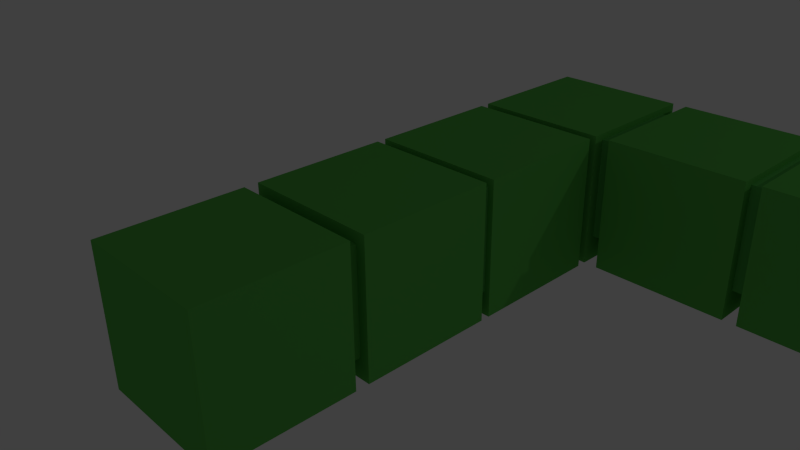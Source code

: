 # Source: 8.blend  (saved by Blender 2.74.0; exported with 4.5.12 LTS)
import bpy
from mathutils import Matrix  # noqa: F401  (used for matrix-valued properties, if any)

bpy.ops.wm.read_factory_settings(use_empty=True)
scene = bpy.context.scene
scene.name = 'Scene'

# ---- collections
col_collection_1 = bpy.data.collections.new('Collection 1'); scene.collection.children.link(col_collection_1)

# ---- materials (node trees are filled in below, after node groups)
mat_15_001 = bpy.data.materials.new('15.001')
mat_15_001.alpha_threshold = 0.0
mat_15_001.use_transparent_shadow = False
mat_15_001.diffuse_color = (0.1116, 0.4869, 0.0828, 1.0)
mat_15_001.roughness = 0.5
mat_15_001.line_color = (0.0, 0.0, 0.0, 1.0)
mat_15_004 = bpy.data.materials.new('15.004')
mat_15_004.alpha_threshold = 0.0
mat_15_004.use_transparent_shadow = False
mat_15_004.diffuse_color = (0.1147, 0.5071, 0.1001, 1.0)
mat_15_004.roughness = 0.5
mat_15_004.line_color = (0.0, 0.0, 0.0, 1.0)
mat_15_002 = bpy.data.materials.new('15.002')
mat_15_002.alpha_threshold = 0.0
mat_15_002.use_transparent_shadow = False
mat_15_002.diffuse_color = (0.1104, 0.4869, 0.09635, 1.0)
mat_15_002.roughness = 0.5
mat_15_002.line_color = (0.0, 0.0, 0.0, 1.0)
mat_15_003 = bpy.data.materials.new('15.003')
mat_15_003.alpha_threshold = 0.0
mat_15_003.use_transparent_shadow = False
mat_15_003.diffuse_color = (0.1169, 0.5173, 0.1019, 1.0)
mat_15_003.roughness = 0.5
mat_15_003.line_color = (0.0, 0.0, 0.0, 1.0)
mat_15 = bpy.data.materials.new('15')
mat_15.alpha_threshold = 0.0
mat_15.use_transparent_shadow = False
mat_15.diffuse_color = (0.1213, 0.5382, 0.1058, 1.0)
mat_15.roughness = 0.5
mat_15.line_color = (0.0, 0.0, 0.0, 1.0)

# ---- material node trees

# ---- world
world_world = bpy.data.worlds.new('World'); scene.world = world_world
world_world.color = (0.05088, 0.05088, 0.05088)
world_world.use_sun_shadow = False
world_world.sun_shadow_jitter_overblur = 0.0
world_world.cycles.sampling_method = 'MANUAL'
world_world.cycles.sample_map_resolution = 256

# ---- cameras
cam_camera = bpy.data.cameras.new('Camera')
cam_camera.clip_end = 100.0
cam_camera.lens = 35.0
cam_camera.sensor_width = 32.0
cam_camera.sensor_height = 18.0
cam_camera.ortho_scale = 7.314
cam_camera.dof.focus_distance = 0.0
cam_camera.dof.aperture_fstop = 128.0

# ---- lights
light_lamp = bpy.data.lights.new('Lamp', 'POINT')
light_lamp.transmission_factor = 0.0
light_lamp.cutoff_distance = 30.0
light_lamp.energy = 100.0
light_lamp.shadow_buffer_clip_start = 1.001
light_lamp.shadow_soft_size = 0.1
light_lamp.shadow_maximum_resolution = 0.006
light_lamp.use_absolute_resolution = True
light_lamp.cycles.use_multiple_importance_sampling = False

# ---- meshes
me_cube_041 = bpy.data.meshes.new('Cube.041')
me_cube_041.from_pydata([(4.343, 7.795, -4.125), (4.343, 5.795, -4.125), (2.343, 5.795, -4.125), (2.343, 7.795, -4.125), (4.343, 7.795, -2.125), (4.343, 5.795, -2.125), (2.343, 5.795, -2.125), (2.343, 7.795, -2.125), (4.343, 5.591, -4.125), (4.343, 3.591, -4.125), (2.343, 3.591, -4.125), (2.343, 5.591, -4.125), (4.343, 5.591, -2.125), (4.343, 3.591, -2.125), (2.343, 3.591, -2.125), (2.343, 5.591, -2.125), (4.171, 6.153, -3.827), (4.171, 4.628, -3.827), (2.645, 4.628, -3.827), (2.645, 6.153, -3.827), (4.171, 6.153, -2.301), (4.171, 4.628, -2.301), (2.645, 4.628, -2.301), (2.645, 6.153, -2.301), (4.171, 3.923, -3.827), (4.171, 2.398, -3.827), (2.645, 2.398, -3.827), (2.645, 3.923, -3.827), (4.171, 3.923, -2.301), (4.171, 2.398, -2.301), (2.645, 2.398, -2.301), (2.645, 3.923, -2.301), (4.343, 3.383, -4.125), (4.343, 1.383, -4.125), (2.343, 1.383, -4.125), (2.343, 3.383, -4.125), (4.343, 3.383, -2.125), (4.343, 1.383, -2.125), (2.343, 1.383, -2.125), (2.343, 3.383, -2.125), (4.314, 7.847, 2.307), (4.314, 5.847, 2.307), (2.314, 5.847, 2.307), (2.314, 7.847, 2.307), (4.314, 7.847, 4.307), (4.314, 5.847, 4.307), (2.314, 5.847, 4.307), (2.314, 7.847, 4.307), (4.171, 1.746, -3.827), (4.171, 0.22, -3.827), (2.645, 0.22, -3.827), (2.645, 1.746, -3.827), (4.171, 1.746, -2.301), (4.171, 0.22, -2.301), (2.645, 0.22, -2.301), (2.645, 1.746, -2.301), (4.314, 7.847, 0.1463), (4.314, 5.847, 0.1463), (2.314, 5.847, 0.1463), (2.314, 7.847, 0.1463), (4.314, 7.847, 2.146), (4.314, 5.847, 2.146), (2.314, 5.847, 2.146), (2.314, 7.847, 2.146), (4.183, 7.667, 1.621), (4.183, 6.141, 1.621), (2.657, 6.141, 1.621), (2.657, 7.667, 1.621), (4.183, 7.667, 3.147), (4.183, 6.141, 3.147), (2.657, 6.141, 3.147), (2.657, 7.667, 3.147), (4.183, 7.667, -0.8856), (4.183, 6.141, -0.8856), (2.657, 6.141, -0.8856), (2.657, 7.667, -0.8856), (4.183, 7.667, 0.64), (4.183, 6.141, 0.64), (2.657, 6.141, 0.64), (2.657, 7.667, 0.64), (4.314, 7.847, -1.997), (4.314, 5.847, -1.997), (2.314, 5.847, -1.997), (2.314, 7.847, -1.997), (4.314, 7.847, 0.002852), (4.314, 5.847, 0.002852), (2.314, 5.847, 0.002852), (2.314, 7.847, 0.002852), (4.343, 1.102, -4.125), (4.343, -0.898, -4.125), (2.343, -0.898, -4.125), (2.343, 1.102, -4.125), (4.343, 1.102, -2.125), (4.343, -0.898, -2.125), (2.343, -0.898, -2.125), (2.343, 1.102, -2.125), (-2.298, -5.383, -4.125), (-2.298, -7.383, -4.125), (-4.298, -7.383, -4.125), (-4.298, -5.383, -4.125), (-2.298, -5.383, -2.125), (-2.298, -7.383, -2.125), (-4.298, -7.383, -2.125), (-4.298, -5.383, -2.125), (2.113, 1.102, -4.125), (2.113, -0.898, -4.125), (0.1134, -0.898, -4.125), (0.1134, 1.102, -4.125), (2.113, 1.102, -2.125), (2.113, -0.898, -2.125), (0.1134, -0.898, -2.125), (0.1134, 1.102, -2.125), (-0.08914, 1.102, -4.125), (-0.08914, -0.898, -4.125), (-2.089, -0.898, -4.125), (-2.089, 1.102, -4.125), (-0.08913, 1.102, -2.125), (-0.08914, -0.898, -2.125), (-2.089, -0.898, -2.125), (-2.089, 1.102, -2.125), (-1.368, 0.794, -3.743), (-1.368, -0.7315, -3.743), (-2.894, -0.7315, -3.743), (-2.894, 0.794, -3.743), (-1.368, 0.794, -2.217), (-1.368, -0.7315, -2.217), (-2.894, -0.7315, -2.217), (-2.894, 0.794, -2.217), (-2.298, 1.102, -4.125), (-2.298, -0.898, -4.125), (-4.298, -0.898, -4.125), (-4.298, 1.102, -4.125), (-2.298, 1.102, -2.125), (-2.298, -0.898, -2.125), (-4.298, -0.898, -2.125), (-4.298, 1.102, -2.125), (-2.298, -1.044, -4.125), (-2.298, -3.044, -4.125), (-4.298, -3.044, -4.125), (-4.298, -1.044, -4.125), (-2.298, -1.044, -2.125), (-2.298, -3.044, -2.125), (-4.298, -3.044, -2.125), (-4.298, -1.044, -2.125), (-2.298, -3.182, -4.125), (-2.298, -5.182, -4.125), (-4.298, -5.182, -4.125), (-4.298, -3.182, -4.125), (-2.298, -3.182, -2.125), (-2.298, -5.182, -2.125), (-4.298, -5.182, -2.125), (-4.298, -3.182, -2.125), (-2.386, -2.368, -3.77), (-2.386, -3.893, -3.77), (-3.912, -3.893, -3.77), (-3.912, -2.368, -3.77), (-2.386, -2.368, -2.244), (-2.386, -3.893, -2.244), (-3.912, -3.893, -2.244), (-3.912, -2.368, -2.244), (-2.442, -4.607, -3.817), (-2.442, -6.132, -3.817), (-3.967, -6.132, -3.817), (-3.967, -4.607, -3.817), (-2.442, -4.607, -2.291), (-2.442, -6.132, -2.291), (-3.967, -6.132, -2.291), (-3.967, -4.607, -2.291), (4.183, 7.667, -3.213), (4.183, 6.141, -3.213), (2.657, 6.141, -3.213), (2.657, 7.667, -3.213), (4.183, 7.667, -1.688), (4.183, 6.141, -1.688), (2.657, 6.141, -1.688), (2.657, 7.667, -1.688), (-2.404, -0.4749, -3.884), (-2.404, -2.0, -3.884), (-3.93, -2.0, -3.884), (-3.93, -0.4749, -3.884), (-2.404, -0.4749, -2.358), (-2.404, -2.0, -2.358), (-3.93, -2.0, -2.358), (-3.93, -0.4749, -2.358), (1.125, 0.794, -3.743), (1.125, -0.7315, -3.743), (-0.4005, -0.7315, -3.743), (-0.4005, 0.794, -3.743), (1.125, 0.794, -2.217), (1.125, -0.7315, -2.217), (-0.4005, -0.7315, -2.217), (-0.4005, 0.794, -2.217), (3.14, 0.7776, -3.779), (3.14, -0.7479, -3.779), (1.615, -0.7479, -3.779), (1.615, 0.7776, -3.779), (3.14, 0.7776, -2.253), (3.14, -0.7479, -2.253), (1.615, -0.7479, -2.253), (1.615, 0.7776, -2.253)], [], [(0, 1, 2, 3), (4, 7, 6, 5), (0, 4, 5, 1), (1, 5, 6, 2), (2, 6, 7, 3), (4, 0, 3, 7), (8, 9, 10, 11), (12, 15, 14, 13), (8, 12, 13, 9), (9, 13, 14, 10), (10, 14, 15, 11), (12, 8, 11, 15), (16, 17, 18, 19), (20, 23, 22, 21), (16, 20, 21, 17), (17, 21, 22, 18), (18, 22, 23, 19), (20, 16, 19, 23), (24, 25, 26, 27), (28, 31, 30, 29), (24, 28, 29, 25), (25, 29, 30, 26), (26, 30, 31, 27), (28, 24, 27, 31), (32, 33, 34, 35), (36, 39, 38, 37), (32, 36, 37, 33), (33, 37, 38, 34), (34, 38, 39, 35), (36, 32, 35, 39), (40, 41, 42, 43), (44, 47, 46, 45), (40, 44, 45, 41), (41, 45, 46, 42), (42, 46, 47, 43), (44, 40, 43, 47), (48, 49, 50, 51), (52, 55, 54, 53), (48, 52, 53, 49), (49, 53, 54, 50), (50, 54, 55, 51), (52, 48, 51, 55), (56, 57, 58, 59), (60, 63, 62, 61), (56, 60, 61, 57), (57, 61, 62, 58), (58, 62, 63, 59), (60, 56, 59, 63), (64, 65, 66, 67), (68, 71, 70, 69), (64, 68, 69, 65), (65, 69, 70, 66), (66, 70, 71, 67), (68, 64, 67, 71), (72, 73, 74, 75), (76, 79, 78, 77), (72, 76, 77, 73), (73, 77, 78, 74), (74, 78, 79, 75), (76, 72, 75, 79), (80, 81, 82, 83), (84, 87, 86, 85), (80, 84, 85, 81), (81, 85, 86, 82), (82, 86, 87, 83), (84, 80, 83, 87), (88, 89, 90, 91), (92, 95, 94, 93), (88, 92, 93, 89), (89, 93, 94, 90), (90, 94, 95, 91), (92, 88, 91, 95), (96, 97, 98, 99), (100, 103, 102, 101), (96, 100, 101, 97), (97, 101, 102, 98), (98, 102, 103, 99), (100, 96, 99, 103), (104, 105, 106, 107), (108, 111, 110, 109), (104, 108, 109, 105), (105, 109, 110, 106), (106, 110, 111, 107), (108, 104, 107, 111), (112, 113, 114, 115), (116, 119, 118, 117), (112, 116, 117, 113), (113, 117, 118, 114), (114, 118, 119, 115), (116, 112, 115, 119), (120, 121, 122, 123), (124, 127, 126, 125), (120, 124, 125, 121), (121, 125, 126, 122), (122, 126, 127, 123), (124, 120, 123, 127), (128, 129, 130, 131), (132, 135, 134, 133), (128, 132, 133, 129), (129, 133, 134, 130), (130, 134, 135, 131), (132, 128, 131, 135), (136, 137, 138, 139), (140, 143, 142, 141), (136, 140, 141, 137), (137, 141, 142, 138), (138, 142, 143, 139), (140, 136, 139, 143), (144, 145, 146, 147), (148, 151, 150, 149), (144, 148, 149, 145), (145, 149, 150, 146), (146, 150, 151, 147), (148, 144, 147, 151), (152, 153, 154, 155), (156, 159, 158, 157), (152, 156, 157, 153), (153, 157, 158, 154), (154, 158, 159, 155), (156, 152, 155, 159), (160, 161, 162, 163), (164, 167, 166, 165), (160, 164, 165, 161), (161, 165, 166, 162), (162, 166, 167, 163), (164, 160, 163, 167), (168, 169, 170, 171), (172, 175, 174, 173), (168, 172, 173, 169), (169, 173, 174, 170), (170, 174, 175, 171), (172, 168, 171, 175), (176, 177, 178, 179), (180, 183, 182, 181), (176, 180, 181, 177), (177, 181, 182, 178), (178, 182, 183, 179), (180, 176, 179, 183), (184, 185, 186, 187), (188, 191, 190, 189), (184, 188, 189, 185), (185, 189, 190, 186), (186, 190, 191, 187), (188, 184, 187, 191), (192, 193, 194, 195), (196, 199, 198, 197), (192, 196, 197, 193), (193, 197, 198, 194), (194, 198, 199, 195), (196, 192, 195, 199)])
me_cube_041.polygons.foreach_set('material_index', [0, 0, 0, 0, 0, 0, 0, 0, 0, 0, 0, 0, 1, 1, 1, 1, 1, 1, 1, 1, 1, 1, 1, 1, 0, 0, 0, 0, 0, 0, 0, 0, 0, 0, 0, 0, 1, 1, 1, 1, 1, 1, 0, 0, 0, 0, 0, 0, 1, 1, 1, 1, 1, 1, 1, 1, 1, 1, 1, 1, 0, 0, 0, 0, 0, 0, 0, 0, 0, 0, 0, 0, 0, 0, 0, 0, 0, 0, 0, 0, 0, 0, 0, 0, 0, 0, 0, 0, 0, 0, 2, 2, 2, 2, 2, 2, 0, 0, 0, 0, 0, 0, 0, 0, 0, 0, 0, 0, 0, 0, 0, 0, 0, 0, 1, 1, 1, 1, 1, 1, 0, 0, 0, 0, 0, 0, 1, 1, 1, 1, 1, 1, 2, 2, 2, 2, 2, 2, 3, 3, 3, 3, 3, 3, 4, 4, 4, 4, 4, 4])
_uv = me_cube_041.uv_layers.new(name='UVMap')
_uv.uv.foreach_set('vector', [0.0, 0.0, 1.0, 0.0, 1.0, 1.0, 0.0, 1.0, 0.0, 0.0, 1.0, 0.0, 1.0, 1.0, 0.0, 1.0, 0.0, 0.0, 1.0, 0.0, 1.0, 1.0, 0.0, 1.0, 0.0, 0.0, 1.0, 0.0, 1.0, 1.0, 0.0, 1.0, 0.0, 0.0, 1.0, 0.0, 1.0, 1.0, 0.0, 1.0, 0.0, 0.0, 1.0, 0.0, 1.0, 1.0, 0.0, 1.0, 0.0, 0.0, 1.0, 0.0, 1.0, 1.0, 0.0, 1.0, 0.0, 0.0, 1.0, 0.0, 1.0, 1.0, 0.0, 1.0, 0.0, 0.0, 1.0, 0.0, 1.0, 1.0, 0.0, 1.0, 0.0, 0.0, 1.0, 0.0, 1.0, 1.0, 0.0, 1.0, 0.0, 0.0, 1.0, 0.0, 1.0, 1.0, 0.0, 1.0, 0.0, 0.0, 1.0, 0.0, 1.0, 1.0, 0.0, 1.0, 0.0, 0.0, 1.0, 0.0, 1.0, 1.0, 0.0, 1.0, 0.0, 0.0, 1.0, 0.0, 1.0, 1.0, 0.0, 1.0, 0.0, 0.0, 1.0, 0.0, 1.0, 1.0, 0.0, 1.0, 0.0, 0.0, 1.0, 0.0, 1.0, 1.0, 0.0, 1.0, 0.0, 0.0, 1.0, 0.0, 1.0, 1.0, 0.0, 1.0, 0.0, 0.0, 1.0, 0.0, 1.0, 1.0, 0.0, 1.0, 0.0, 0.0, 1.0, 0.0, 1.0, 1.0, 0.0, 1.0, 0.0, 0.0, 1.0, 0.0, 1.0, 1.0, 0.0, 1.0, 0.0, 0.0, 1.0, 0.0, 1.0, 1.0, 0.0, 1.0, 0.0, 0.0, 1.0, 0.0, 1.0, 1.0, 0.0, 1.0, 0.0, 0.0, 1.0, 0.0, 1.0, 1.0, 0.0, 1.0, 0.0, 0.0, 1.0, 0.0, 1.0, 1.0, 0.0, 1.0, 0.0, 0.0, 1.0, 0.0, 1.0, 1.0, 0.0, 1.0, 0.0, 0.0, 1.0, 0.0, 1.0, 1.0, 0.0, 1.0, 0.0, 0.0, 1.0, 0.0, 1.0, 1.0, 0.0, 1.0, 0.0, 0.0, 1.0, 0.0, 1.0, 1.0, 0.0, 1.0, 0.0, 0.0, 1.0, 0.0, 1.0, 1.0, 0.0, 1.0, 0.0, 0.0, 1.0, 0.0, 1.0, 1.0, 0.0, 1.0, 0.0, 0.0, 1.0, 0.0, 1.0, 1.0, 0.0, 1.0, 0.0, 0.0, 1.0, 0.0, 1.0, 1.0, 0.0, 1.0, 0.0, 0.0, 1.0, 0.0, 1.0, 1.0, 0.0, 1.0, 0.0, 0.0, 1.0, 0.0, 1.0, 1.0, 0.0, 1.0, 0.0, 0.0, 1.0, 0.0, 1.0, 1.0, 0.0, 1.0, 0.0, 0.0, 1.0, 0.0, 1.0, 1.0, 0.0, 1.0, 0.0, 0.0, 1.0, 0.0, 1.0, 1.0, 0.0, 1.0, 0.0, 0.0, 1.0, 0.0, 1.0, 1.0, 0.0, 1.0, 0.0, 0.0, 1.0, 0.0, 1.0, 1.0, 0.0, 1.0, 0.0, 0.0, 1.0, 0.0, 1.0, 1.0, 0.0, 1.0, 0.0, 0.0, 1.0, 0.0, 1.0, 1.0, 0.0, 1.0, 0.0, 0.0, 1.0, 0.0, 1.0, 1.0, 0.0, 1.0, 0.0, 0.0, 1.0, 0.0, 1.0, 1.0, 0.0, 1.0, 0.0, 0.0, 1.0, 0.0, 1.0, 1.0, 0.0, 1.0, 0.0, 0.0, 1.0, 0.0, 1.0, 1.0, 0.0, 1.0, 0.0, 0.0, 1.0, 0.0, 1.0, 1.0, 0.0, 1.0, 0.0, 0.0, 1.0, 0.0, 1.0, 1.0, 0.0, 1.0, 0.0, 0.0, 1.0, 0.0, 1.0, 1.0, 0.0, 1.0, 0.0, 0.0, 1.0, 0.0, 1.0, 1.0, 0.0, 1.0, 0.0, 0.0, 1.0, 0.0, 1.0, 1.0, 0.0, 1.0, 0.0, 0.0, 1.0, 0.0, 1.0, 1.0, 0.0, 1.0, 0.0, 0.0, 1.0, 0.0, 1.0, 1.0, 0.0, 1.0, 0.0, 0.0, 1.0, 0.0, 1.0, 1.0, 0.0, 1.0, 0.0, 0.0, 1.0, 0.0, 1.0, 1.0, 0.0, 1.0, 0.0, 0.0, 1.0, 0.0, 1.0, 1.0, 0.0, 1.0, 0.0, 0.0, 1.0, 0.0, 1.0, 1.0, 0.0, 1.0, 0.0, 0.0, 1.0, 0.0, 1.0, 1.0, 0.0, 1.0, 0.0, 0.0, 1.0, 0.0, 1.0, 1.0, 0.0, 1.0, 0.0, 0.0, 1.0, 0.0, 1.0, 1.0, 0.0, 1.0, 0.0, 0.0, 1.0, 0.0, 1.0, 1.0, 0.0, 1.0, 0.0, 0.0, 1.0, 0.0, 1.0, 1.0, 0.0, 1.0, 0.0, 0.0, 1.0, 0.0, 1.0, 1.0, 0.0, 1.0, 0.0, 0.0, 1.0, 0.0, 1.0, 1.0, 0.0, 1.0, 0.0, 0.0, 1.0, 0.0, 1.0, 1.0, 0.0, 1.0, 0.0, 0.0, 1.0, 0.0, 1.0, 1.0, 0.0, 1.0, 0.0, 0.0, 1.0, 0.0, 1.0, 1.0, 0.0, 1.0, 0.0, 0.0, 1.0, 0.0, 1.0, 1.0, 0.0, 1.0, 0.0, 0.0, 1.0, 0.0, 1.0, 1.0, 0.0, 1.0, 0.0, 0.0, 1.0, 0.0, 1.0, 1.0, 0.0, 1.0, 0.0, 0.0, 1.0, 0.0, 1.0, 1.0, 0.0, 1.0, 0.0, 0.0, 1.0, 0.0, 1.0, 1.0, 0.0, 1.0, 0.0, 0.0, 1.0, 0.0, 1.0, 1.0, 0.0, 1.0, 0.0, 0.0, 1.0, 0.0, 1.0, 1.0, 0.0, 1.0, 0.0, 0.0, 1.0, 0.0, 1.0, 1.0, 0.0, 1.0, 0.0, 0.0, 1.0, 0.0, 1.0, 1.0, 0.0, 1.0, 0.0, 0.0, 1.0, 0.0, 1.0, 1.0, 0.0, 1.0, 0.0, 0.0, 1.0, 0.0, 1.0, 1.0, 0.0, 1.0, 0.0, 0.0, 1.0, 0.0, 1.0, 1.0, 0.0, 1.0, 0.0, 0.0, 1.0, 0.0, 1.0, 1.0, 0.0, 1.0, 0.0, 0.0, 1.0, 0.0, 1.0, 1.0, 0.0, 1.0, 0.0, 0.0, 1.0, 0.0, 1.0, 1.0, 0.0, 1.0, 0.0, 0.0, 1.0, 0.0, 1.0, 1.0, 0.0, 1.0, 0.0, 0.0, 1.0, 0.0, 1.0, 1.0, 0.0, 1.0, 0.0, 0.0, 1.0, 0.0, 1.0, 1.0, 0.0, 1.0, 0.0, 0.0, 1.0, 0.0, 1.0, 1.0, 0.0, 1.0, 0.0, 0.0, 1.0, 0.0, 1.0, 1.0, 0.0, 1.0, 0.0, 0.0, 1.0, 0.0, 1.0, 1.0, 0.0, 1.0, 0.0, 0.0, 1.0, 0.0, 1.0, 1.0, 0.0, 1.0, 0.0, 0.0, 1.0, 0.0, 1.0, 1.0, 0.0, 1.0, 0.0, 0.0, 1.0, 0.0, 1.0, 1.0, 0.0, 1.0, 0.0, 0.0, 1.0, 0.0, 1.0, 1.0, 0.0, 1.0, 0.0, 0.0, 1.0, 0.0, 1.0, 1.0, 0.0, 1.0, 0.0, 0.0, 1.0, 0.0, 1.0, 1.0, 0.0, 1.0, 0.0, 0.0, 1.0, 0.0, 1.0, 1.0, 0.0, 1.0, 0.0, 0.0, 1.0, 0.0, 1.0, 1.0, 0.0, 1.0, 0.0, 0.0, 1.0, 0.0, 1.0, 1.0, 0.0, 1.0, 0.0, 0.0, 1.0, 0.0, 1.0, 1.0, 0.0, 1.0, 0.0, 0.0, 1.0, 0.0, 1.0, 1.0, 0.0, 1.0, 0.0, 0.0, 1.0, 0.0, 1.0, 1.0, 0.0, 1.0, 0.0, 0.0, 1.0, 0.0, 1.0, 1.0, 0.0, 1.0, 0.0, 0.0, 1.0, 0.0, 1.0, 1.0, 0.0, 1.0, 0.0, 0.0, 1.0, 0.0, 1.0, 1.0, 0.0, 1.0, 0.0, 0.0, 1.0, 0.0, 1.0, 1.0, 0.0, 1.0, 0.0, 0.0, 1.0, 0.0, 1.0, 1.0, 0.0, 1.0, 0.0, 0.0, 1.0, 0.0, 1.0, 1.0, 0.0, 1.0, 0.0, 0.0, 1.0, 0.0, 1.0, 1.0, 0.0, 1.0, 0.0, 0.0, 1.0, 0.0, 1.0, 1.0, 0.0, 1.0, 0.0, 0.0, 1.0, 0.0, 1.0, 1.0, 0.0, 1.0, 0.0, 0.0, 1.0, 0.0, 1.0, 1.0, 0.0, 1.0, 0.0, 0.0, 1.0, 0.0, 1.0, 1.0, 0.0, 1.0, 0.0, 0.0, 1.0, 0.0, 1.0, 1.0, 0.0, 1.0, 0.0, 0.0, 1.0, 0.0, 1.0, 1.0, 0.0, 1.0, 0.0, 0.0, 1.0, 0.0, 1.0, 1.0, 0.0, 1.0, 0.0, 0.0, 1.0, 0.0, 1.0, 1.0, 0.0, 1.0, 0.0, 0.0, 1.0, 0.0, 1.0, 1.0, 0.0, 1.0, 0.0, 0.0, 1.0, 0.0, 1.0, 1.0, 0.0, 1.0, 0.0, 0.0, 1.0, 0.0, 1.0, 1.0, 0.0, 1.0, 0.0, 0.0, 1.0, 0.0, 1.0, 1.0, 0.0, 1.0, 0.0, 0.0, 1.0, 0.0, 1.0, 1.0, 0.0, 1.0, 0.0, 0.0, 1.0, 0.0, 1.0, 1.0, 0.0, 1.0, 0.0, 0.0, 1.0, 0.0, 1.0, 1.0, 0.0, 1.0, 0.0, 0.0, 1.0, 0.0, 1.0, 1.0, 0.0, 1.0, 0.0, 0.0, 1.0, 0.0, 1.0, 1.0, 0.0, 1.0, 0.0, 0.0, 1.0, 0.0, 1.0, 1.0, 0.0, 1.0, 0.0, 0.0, 1.0, 0.0, 1.0, 1.0, 0.0, 1.0, 0.0, 0.0, 1.0, 0.0, 1.0, 1.0, 0.0, 1.0, 0.0, 0.0, 1.0, 0.0, 1.0, 1.0, 0.0, 1.0, 0.0, 0.0, 1.0, 0.0, 1.0, 1.0, 0.0, 1.0, 0.0, 0.0, 1.0, 0.0, 1.0, 1.0, 0.0, 1.0, 0.0, 0.0, 1.0, 0.0, 1.0, 1.0, 0.0, 1.0, 0.0, 0.0, 1.0, 0.0, 1.0, 1.0, 0.0, 1.0, 0.0, 0.0, 1.0, 0.0, 1.0, 1.0, 0.0, 1.0, 0.0, 0.0, 1.0, 0.0, 1.0, 1.0, 0.0, 1.0, 0.0, 0.0, 1.0, 0.0, 1.0, 1.0, 0.0, 1.0, 0.0, 0.0, 1.0, 0.0, 1.0, 1.0, 0.0, 1.0, 0.0, 0.0, 1.0, 0.0, 1.0, 1.0, 0.0, 1.0, 0.0, 0.0, 1.0, 0.0, 1.0, 1.0, 0.0, 1.0, 0.0, 0.0, 1.0, 0.0, 1.0, 1.0, 0.0, 1.0, 0.0, 0.0, 1.0, 0.0, 1.0, 1.0, 0.0, 1.0, 0.0, 0.0, 1.0, 0.0, 1.0, 1.0, 0.0, 1.0, 0.0, 0.0, 1.0, 0.0, 1.0, 1.0, 0.0, 1.0, 0.0, 0.0, 1.0, 0.0, 1.0, 1.0, 0.0, 1.0, 0.0, 0.0, 1.0, 0.0, 1.0, 1.0, 0.0, 1.0, 0.0, 0.0, 1.0, 0.0, 1.0, 1.0, 0.0, 1.0, 0.0, 0.0, 1.0, 0.0, 1.0, 1.0, 0.0, 1.0, 0.0, 0.0, 1.0, 0.0, 1.0, 1.0, 0.0, 1.0, 0.0, 0.0, 1.0, 0.0, 1.0, 1.0, 0.0, 1.0, 0.0, 0.0, 1.0, 0.0, 1.0, 1.0, 0.0, 1.0, 0.0, 0.0, 1.0, 0.0, 1.0, 1.0, 0.0, 1.0, 0.0, 0.0, 1.0, 0.0, 1.0, 1.0, 0.0, 1.0])
me_cube_041.materials.append(mat_15_001)
me_cube_041.materials.append(mat_15_004)
me_cube_041.materials.append(mat_15_002)
me_cube_041.materials.append(mat_15_003)
me_cube_041.materials.append(mat_15)
me_cube_041.use_remesh_preserve_volume = False
me_cube_041.use_remesh_preserve_attributes = False
me_cube_041.use_mirror_vertex_groups = False
me_cube_041.update()

# ---- objects
ob_cube_025 = bpy.data.objects.new('Cube.025', me_cube_041)
ob_lamp = bpy.data.objects.new('Lamp', light_lamp)
ob_camera = bpy.data.objects.new('Camera', cam_camera)

# ---- transforms, parenting, visibility, modifiers, constraints
ob_cube_025.location = (0.0, 0.0, 0.0)
ob_cube_025.lock_rotations_4d = False
ob_cube_025.empty_display_type = 'ARROWS'
ob_cube_025.lineart.crease_threshold = 0.0
ob_lamp.location = (7.419, 3.654, 2.779)
ob_lamp.rotation_euler = (0.6503, 0.05522, 1.866)
ob_lamp.lock_rotations_4d = False
ob_lamp.empty_display_type = 'ARROWS'
ob_lamp.color = (0.0, 0.0, 0.0, 0.0)
ob_lamp.lineart.crease_threshold = 0.0
ob_camera.location = (4.183, -10.69, 2.219)
ob_camera.rotation_euler = (1.109, 0.01082, 0.8149)
ob_camera.lock_rotations_4d = False
ob_camera.empty_display_type = 'ARROWS'
ob_camera.color = (0.0, 0.0, 0.0, 0.0)
ob_camera.display_type = 'WIRE'
ob_camera.lineart.crease_threshold = 0.0

# ---- collection membership
col_collection_1.objects.link(ob_cube_025)
col_collection_1.objects.link(ob_lamp)
col_collection_1.objects.link(ob_camera)

# ---- scene / render settings (as saved in the file)
scene.camera = ob_camera
scene.frame_start = 1; scene.frame_end = 250; scene.frame_set(1)
scene.render.engine = 'BLENDER_EEVEE_NEXT'
scene.render.resolution_percentage = 50
scene.render.dither_intensity = 0.0
scene.cycles.use_denoising = False
scene.cycles.samples = 10
scene.cycles.sampling_pattern = 'TABULATED_SOBOL'
scene.cycles.light_sampling_threshold = 0.0
scene.cycles.use_adaptive_sampling = False
scene.cycles.use_light_tree = False
scene.cycles.blur_glossy = 0.0
scene.cycles.pixel_filter_type = 'GAUSSIAN'
scene.cycles.sample_clamp_indirect = 0.0
scene.view_settings.view_transform = 'Standard'
bpy.context.view_layer.update()
